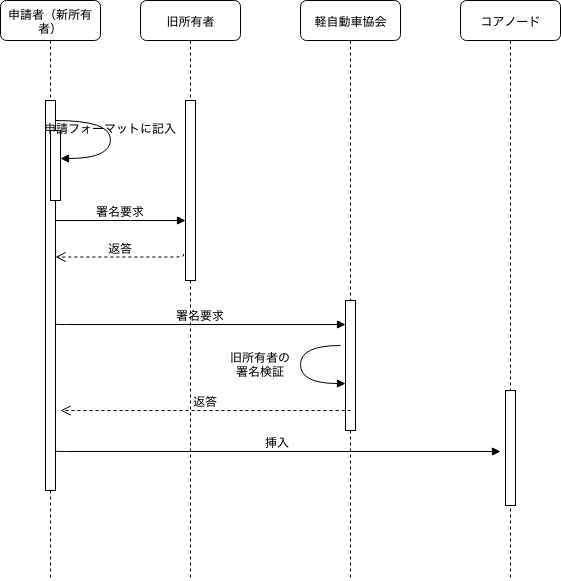

The diagram above was exported from draw.io. Its source (the exported page's mxGraphModel, read from the mxfile embedded in the PNG):
<mxGraphModel dx="898" dy="582" grid="1" gridSize="10" guides="1" tooltips="1" connect="1" arrows="1" fold="1" page="1" pageScale="1" pageWidth="1100" pageHeight="850" background="#ffffff" math="0" shadow="0">
  <root>
    <mxCell id="0" />
    <mxCell id="1" parent="0" />
    <mxCell id="7baba1c4bc27f4b0-2" value="旧所有者" style="shape=umlLifeline;perimeter=lifelinePerimeter;whiteSpace=wrap;html=1;container=1;collapsible=0;recursiveResize=0;outlineConnect=0;rounded=1;shadow=0;comic=0;labelBackgroundColor=none;strokeColor=#000000;strokeWidth=1;fillColor=#FFFFFF;fontFamily=Verdana;fontSize=12;fontColor=#000000;align=center;" parent="1" vertex="1">
      <mxGeometry x="240" y="80" width="100" height="580" as="geometry" />
    </mxCell>
    <mxCell id="7baba1c4bc27f4b0-10" value="" style="html=1;points=[];perimeter=orthogonalPerimeter;rounded=0;shadow=0;comic=0;labelBackgroundColor=none;strokeColor=#000000;strokeWidth=1;fillColor=#FFFFFF;fontFamily=Verdana;fontSize=12;fontColor=#000000;align=center;" parent="7baba1c4bc27f4b0-2" vertex="1">
      <mxGeometry x="45" y="100" width="10" height="180" as="geometry" />
    </mxCell>
    <mxCell id="7baba1c4bc27f4b0-3" value="軽自動車協会" style="shape=umlLifeline;perimeter=lifelinePerimeter;whiteSpace=wrap;html=1;container=1;collapsible=0;recursiveResize=0;outlineConnect=0;rounded=1;shadow=0;comic=0;labelBackgroundColor=none;strokeColor=#000000;strokeWidth=1;fillColor=#FFFFFF;fontFamily=Verdana;fontSize=12;fontColor=#000000;align=center;" parent="1" vertex="1">
      <mxGeometry x="400" y="80" width="100" height="580" as="geometry" />
    </mxCell>
    <mxCell id="7baba1c4bc27f4b0-13" value="" style="html=1;points=[];perimeter=orthogonalPerimeter;rounded=0;shadow=0;comic=0;labelBackgroundColor=none;strokeColor=#000000;strokeWidth=1;fillColor=#FFFFFF;fontFamily=Verdana;fontSize=12;fontColor=#000000;align=center;" parent="7baba1c4bc27f4b0-3" vertex="1">
      <mxGeometry x="45" y="300" width="10" height="130" as="geometry" />
    </mxCell>
    <mxCell id="7baba1c4bc27f4b0-8" value="申請者（新所有者）" style="shape=umlLifeline;perimeter=lifelinePerimeter;whiteSpace=wrap;html=1;container=1;collapsible=0;recursiveResize=0;outlineConnect=0;rounded=1;shadow=0;comic=0;labelBackgroundColor=none;strokeColor=#000000;strokeWidth=1;fillColor=#FFFFFF;fontFamily=Verdana;fontSize=12;fontColor=#000000;align=center;" parent="1" vertex="1">
      <mxGeometry x="100" y="80" width="100" height="580" as="geometry" />
    </mxCell>
    <mxCell id="7baba1c4bc27f4b0-9" value="" style="html=1;points=[];perimeter=orthogonalPerimeter;rounded=0;shadow=0;comic=0;labelBackgroundColor=none;strokeColor=#000000;strokeWidth=1;fillColor=#FFFFFF;fontFamily=Verdana;fontSize=12;fontColor=#000000;align=center;" parent="7baba1c4bc27f4b0-8" vertex="1">
      <mxGeometry x="45" y="100" width="10" height="390" as="geometry" />
    </mxCell>
    <mxCell id="UrfmvBzDf1OMVJOjGzsV-1" value="" style="html=1;points=[];perimeter=orthogonalPerimeter;rounded=0;shadow=0;comic=0;labelBackgroundColor=none;strokeColor=#000000;strokeWidth=1;fillColor=#FFFFFF;fontFamily=Verdana;fontSize=12;fontColor=#000000;align=center;" parent="7baba1c4bc27f4b0-8" vertex="1">
      <mxGeometry x="50" y="130" width="10" height="70" as="geometry" />
    </mxCell>
    <mxCell id="7baba1c4bc27f4b0-11" value="署名要求" style="html=1;verticalAlign=bottom;endArrow=block;entryX=0;entryY=0;labelBackgroundColor=none;fontFamily=Verdana;fontSize=12;edgeStyle=elbowEdgeStyle;elbow=vertical;" parent="1" edge="1">
      <mxGeometry relative="1" as="geometry">
        <mxPoint x="155" y="300" as="sourcePoint" />
        <mxPoint x="285" y="300" as="targetPoint" />
      </mxGeometry>
    </mxCell>
    <mxCell id="UrfmvBzDf1OMVJOjGzsV-3" value="申請フォーマットに記入" style="html=1;verticalAlign=bottom;endArrow=block;labelBackgroundColor=none;fontFamily=Verdana;fontSize=12;elbow=vertical;edgeStyle=orthogonalEdgeStyle;curved=1;entryX=1;entryY=0.286;entryPerimeter=0;exitX=1.038;exitY=0.345;exitPerimeter=0;" parent="1" edge="1">
      <mxGeometry relative="1" as="geometry">
        <mxPoint x="155" y="200" as="sourcePoint" />
        <mxPoint x="160" y="238" as="targetPoint" />
        <Array as="points">
          <mxPoint x="210" y="200" />
          <mxPoint x="210" y="238" />
        </Array>
      </mxGeometry>
    </mxCell>
    <mxCell id="UrfmvBzDf1OMVJOjGzsV-4" value="返答" style="html=1;verticalAlign=bottom;endArrow=open;dashed=1;endSize=8;labelBackgroundColor=none;fontFamily=Verdana;fontSize=12;edgeStyle=elbowEdgeStyle;elbow=vertical;exitX=-0.2;exitY=0.813;exitDx=0;exitDy=0;exitPerimeter=0;" parent="1" edge="1">
      <mxGeometry relative="1" as="geometry">
        <mxPoint x="155" y="336.5" as="targetPoint" />
        <Array as="points">
          <mxPoint x="570" y="336.5" />
        </Array>
        <mxPoint x="283" y="333.5" as="sourcePoint" />
      </mxGeometry>
    </mxCell>
    <mxCell id="UrfmvBzDf1OMVJOjGzsV-6" value="署名要求" style="html=1;verticalAlign=bottom;endArrow=block;labelBackgroundColor=none;fontFamily=Verdana;fontSize=12;edgeStyle=elbowEdgeStyle;elbow=vertical;" parent="1" target="7baba1c4bc27f4b0-13" edge="1">
      <mxGeometry relative="1" as="geometry">
        <mxPoint x="155" y="403.5" as="sourcePoint" />
        <mxPoint x="285" y="403.5" as="targetPoint" />
      </mxGeometry>
    </mxCell>
    <mxCell id="UrfmvBzDf1OMVJOjGzsV-7" value="返答" style="html=1;verticalAlign=bottom;endArrow=open;dashed=1;endSize=8;labelBackgroundColor=none;fontFamily=Verdana;fontSize=12;edgeStyle=elbowEdgeStyle;elbow=vertical;" parent="1" edge="1">
      <mxGeometry relative="1" as="geometry">
        <mxPoint x="160" y="490" as="targetPoint" />
        <Array as="points">
          <mxPoint x="445" y="490" />
        </Array>
        <mxPoint x="450" y="490" as="sourcePoint" />
      </mxGeometry>
    </mxCell>
    <mxCell id="UrfmvBzDf1OMVJOjGzsV-13" value="コアノード" style="shape=umlLifeline;perimeter=lifelinePerimeter;whiteSpace=wrap;html=1;container=1;collapsible=0;recursiveResize=0;outlineConnect=0;rounded=1;shadow=0;comic=0;labelBackgroundColor=none;strokeColor=#000000;strokeWidth=1;fillColor=#FFFFFF;fontFamily=Verdana;fontSize=12;fontColor=#000000;align=center;" parent="1" vertex="1">
      <mxGeometry x="560" y="80" width="100" height="580" as="geometry" />
    </mxCell>
    <mxCell id="UrfmvBzDf1OMVJOjGzsV-14" value="" style="html=1;points=[];perimeter=orthogonalPerimeter;rounded=0;shadow=0;comic=0;labelBackgroundColor=none;strokeColor=#000000;strokeWidth=1;fillColor=#FFFFFF;fontFamily=Verdana;fontSize=12;fontColor=#000000;align=center;" parent="UrfmvBzDf1OMVJOjGzsV-13" vertex="1">
      <mxGeometry x="45" y="390" width="10" height="115" as="geometry" />
    </mxCell>
    <mxCell id="UrfmvBzDf1OMVJOjGzsV-15" value="挿入" style="html=1;verticalAlign=bottom;endArrow=block;labelBackgroundColor=none;fontFamily=Verdana;fontSize=12;edgeStyle=elbowEdgeStyle;elbow=vertical;" parent="1" edge="1">
      <mxGeometry relative="1" as="geometry">
        <mxPoint x="155" y="530" as="sourcePoint" />
        <mxPoint x="600" y="531" as="targetPoint" />
      </mxGeometry>
    </mxCell>
    <mxCell id="Acb8q5MC4PQvzptnukDH-1" value="旧所有者の&lt;br&gt;署名検証" style="html=1;verticalAlign=bottom;endArrow=block;labelBackgroundColor=none;fontFamily=Verdana;fontSize=12;elbow=vertical;edgeStyle=orthogonalEdgeStyle;curved=1;entryX=1;entryY=0.286;entryPerimeter=0;exitX=1.038;exitY=0.345;exitPerimeter=0;" parent="1" edge="1">
      <mxGeometry x="0.2683" y="40" relative="1" as="geometry">
        <mxPoint x="440" y="425" as="sourcePoint" />
        <mxPoint x="445" y="463" as="targetPoint" />
        <Array as="points">
          <mxPoint x="400" y="425" />
          <mxPoint x="400" y="463" />
        </Array>
        <mxPoint x="-40" y="37" as="offset" />
      </mxGeometry>
    </mxCell>
  </root>
</mxGraphModel>